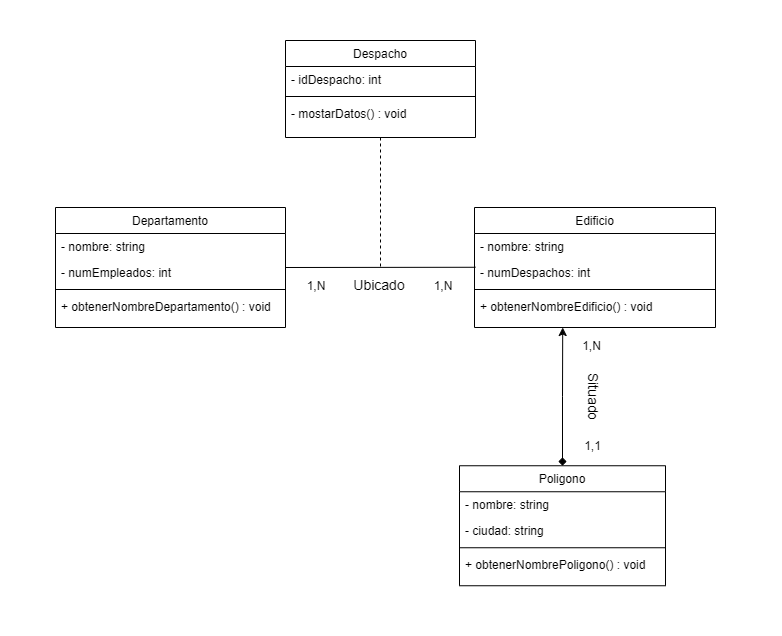

The diagram above was exported from draw.io. Its source (the exported page's mxGraphModel, read from the mxfile embedded in the PNG):
<mxGraphModel dx="1040" dy="759" grid="1" gridSize="10" guides="1" tooltips="1" connect="1" arrows="1" fold="1" page="1" pageScale="1" pageWidth="827" pageHeight="1169" math="0" shadow="0">
  <root>
    <mxCell id="WIyWlLk6GJQsqaUBKTNV-0" />
    <mxCell id="WIyWlLk6GJQsqaUBKTNV-1" parent="WIyWlLk6GJQsqaUBKTNV-0" />
    <mxCell id="zkfFHV4jXpPFQw0GAbJ--0" value="Departamento" style="swimlane;fontStyle=0;align=center;verticalAlign=top;childLayout=stackLayout;horizontal=1;startSize=26;horizontalStack=0;resizeParent=1;resizeLast=0;collapsible=1;marginBottom=0;rounded=0;shadow=0;strokeWidth=1;" parent="WIyWlLk6GJQsqaUBKTNV-1" vertex="1">
      <mxGeometry x="60" y="270" width="230" height="120" as="geometry">
        <mxRectangle x="230" y="140" width="160" height="26" as="alternateBounds" />
      </mxGeometry>
    </mxCell>
    <mxCell id="zkfFHV4jXpPFQw0GAbJ--1" value="- nombre: string" style="text;align=left;verticalAlign=top;spacingLeft=4;spacingRight=4;overflow=hidden;rotatable=0;points=[[0,0.5],[1,0.5]];portConstraint=eastwest;" parent="zkfFHV4jXpPFQw0GAbJ--0" vertex="1">
      <mxGeometry y="26" width="230" height="26" as="geometry" />
    </mxCell>
    <mxCell id="zkfFHV4jXpPFQw0GAbJ--2" value="- numEmpleados: int" style="text;align=left;verticalAlign=top;spacingLeft=4;spacingRight=4;overflow=hidden;rotatable=0;points=[[0,0.5],[1,0.5]];portConstraint=eastwest;rounded=0;shadow=0;html=0;" parent="zkfFHV4jXpPFQw0GAbJ--0" vertex="1">
      <mxGeometry y="52" width="230" height="26" as="geometry" />
    </mxCell>
    <mxCell id="zkfFHV4jXpPFQw0GAbJ--4" value="" style="line;html=1;strokeWidth=1;align=left;verticalAlign=middle;spacingTop=-1;spacingLeft=3;spacingRight=3;rotatable=0;labelPosition=right;points=[];portConstraint=eastwest;" parent="zkfFHV4jXpPFQw0GAbJ--0" vertex="1">
      <mxGeometry y="78" width="230" height="8" as="geometry" />
    </mxCell>
    <mxCell id="KfhXWkNWOOYhWnlrxLS1-64" value="+ obtenerNombreDepartamento() : void" style="text;align=left;verticalAlign=top;spacingLeft=4;spacingRight=4;overflow=hidden;rotatable=0;points=[[0,0.5],[1,0.5]];portConstraint=eastwest;" parent="zkfFHV4jXpPFQw0GAbJ--0" vertex="1">
      <mxGeometry y="86" width="230" height="34" as="geometry" />
    </mxCell>
    <mxCell id="zkfFHV4jXpPFQw0GAbJ--13" value="Poligono" style="swimlane;fontStyle=0;align=center;verticalAlign=top;childLayout=stackLayout;horizontal=1;startSize=26;horizontalStack=0;resizeParent=1;resizeLast=0;collapsible=1;marginBottom=0;rounded=0;shadow=0;strokeWidth=1;" parent="WIyWlLk6GJQsqaUBKTNV-1" vertex="1">
      <mxGeometry x="464" y="528.25" width="206" height="120" as="geometry">
        <mxRectangle x="340" y="380" width="170" height="26" as="alternateBounds" />
      </mxGeometry>
    </mxCell>
    <mxCell id="zkfFHV4jXpPFQw0GAbJ--14" value="- nombre: string" style="text;align=left;verticalAlign=top;spacingLeft=4;spacingRight=4;overflow=hidden;rotatable=0;points=[[0,0.5],[1,0.5]];portConstraint=eastwest;" parent="zkfFHV4jXpPFQw0GAbJ--13" vertex="1">
      <mxGeometry y="26" width="206" height="26" as="geometry" />
    </mxCell>
    <mxCell id="KfhXWkNWOOYhWnlrxLS1-14" value="- ciudad: string" style="text;align=left;verticalAlign=top;spacingLeft=4;spacingRight=4;overflow=hidden;rotatable=0;points=[[0,0.5],[1,0.5]];portConstraint=eastwest;" parent="zkfFHV4jXpPFQw0GAbJ--13" vertex="1">
      <mxGeometry y="52" width="206" height="26" as="geometry" />
    </mxCell>
    <mxCell id="zkfFHV4jXpPFQw0GAbJ--15" value="" style="line;html=1;strokeWidth=1;align=left;verticalAlign=middle;spacingTop=-1;spacingLeft=3;spacingRight=3;rotatable=0;labelPosition=right;points=[];portConstraint=eastwest;" parent="zkfFHV4jXpPFQw0GAbJ--13" vertex="1">
      <mxGeometry y="78" width="206" height="8" as="geometry" />
    </mxCell>
    <mxCell id="KfhXWkNWOOYhWnlrxLS1-73" value="+ obtenerNombrePoligono() : void" style="text;align=left;verticalAlign=top;spacingLeft=4;spacingRight=4;overflow=hidden;rotatable=0;points=[[0,0.5],[1,0.5]];portConstraint=eastwest;" parent="zkfFHV4jXpPFQw0GAbJ--13" vertex="1">
      <mxGeometry y="86" width="206" height="34" as="geometry" />
    </mxCell>
    <mxCell id="KfhXWkNWOOYhWnlrxLS1-5" value="Edificio" style="swimlane;fontStyle=0;align=center;verticalAlign=top;childLayout=stackLayout;horizontal=1;startSize=26;horizontalStack=0;resizeParent=1;resizeLast=0;collapsible=1;marginBottom=0;rounded=0;shadow=0;strokeWidth=1;" parent="WIyWlLk6GJQsqaUBKTNV-1" vertex="1">
      <mxGeometry x="479" y="270" width="241" height="120" as="geometry">
        <mxRectangle x="230" y="140" width="160" height="26" as="alternateBounds" />
      </mxGeometry>
    </mxCell>
    <mxCell id="KfhXWkNWOOYhWnlrxLS1-6" value="- nombre: string" style="text;align=left;verticalAlign=top;spacingLeft=4;spacingRight=4;overflow=hidden;rotatable=0;points=[[0,0.5],[1,0.5]];portConstraint=eastwest;" parent="KfhXWkNWOOYhWnlrxLS1-5" vertex="1">
      <mxGeometry y="26" width="241" height="26" as="geometry" />
    </mxCell>
    <mxCell id="KfhXWkNWOOYhWnlrxLS1-13" value="- numDespachos: int" style="text;align=left;verticalAlign=top;spacingLeft=4;spacingRight=4;overflow=hidden;rotatable=0;points=[[0,0.5],[1,0.5]];portConstraint=eastwest;" parent="KfhXWkNWOOYhWnlrxLS1-5" vertex="1">
      <mxGeometry y="52" width="241" height="26" as="geometry" />
    </mxCell>
    <mxCell id="KfhXWkNWOOYhWnlrxLS1-11" value="" style="line;html=1;strokeWidth=1;align=left;verticalAlign=middle;spacingTop=-1;spacingLeft=3;spacingRight=3;rotatable=0;labelPosition=right;points=[];portConstraint=eastwest;" parent="KfhXWkNWOOYhWnlrxLS1-5" vertex="1">
      <mxGeometry y="78" width="241" height="8" as="geometry" />
    </mxCell>
    <mxCell id="KfhXWkNWOOYhWnlrxLS1-71" value="+ obtenerNombreEdificio() : void" style="text;align=left;verticalAlign=top;spacingLeft=4;spacingRight=4;overflow=hidden;rotatable=0;points=[[0,0.5],[1,0.5]];portConstraint=eastwest;" parent="KfhXWkNWOOYhWnlrxLS1-5" vertex="1">
      <mxGeometry y="86" width="241" height="34" as="geometry" />
    </mxCell>
    <mxCell id="KfhXWkNWOOYhWnlrxLS1-23" style="rounded=0;orthogonalLoop=1;jettySize=auto;html=1;endArrow=none;endFill=0;startArrow=none;startFill=0;entryX=0.004;entryY=0.299;entryDx=0;entryDy=0;entryPerimeter=0;" parent="WIyWlLk6GJQsqaUBKTNV-1" target="KfhXWkNWOOYhWnlrxLS1-13" edge="1">
      <mxGeometry relative="1" as="geometry">
        <mxPoint x="290" y="330" as="sourcePoint" />
        <mxPoint x="620" y="330" as="targetPoint" />
      </mxGeometry>
    </mxCell>
    <mxCell id="KfhXWkNWOOYhWnlrxLS1-60" style="edgeStyle=orthogonalEdgeStyle;rounded=0;orthogonalLoop=1;jettySize=auto;html=1;dashed=1;endArrow=none;endFill=0;" parent="WIyWlLk6GJQsqaUBKTNV-1" source="KfhXWkNWOOYhWnlrxLS1-40" edge="1">
      <mxGeometry relative="1" as="geometry">
        <mxPoint x="385" y="330" as="targetPoint" />
      </mxGeometry>
    </mxCell>
    <mxCell id="KfhXWkNWOOYhWnlrxLS1-40" value="Despacho" style="swimlane;fontStyle=0;align=center;verticalAlign=top;childLayout=stackLayout;horizontal=1;startSize=26;horizontalStack=0;resizeParent=1;resizeLast=0;collapsible=1;marginBottom=0;rounded=0;shadow=0;strokeWidth=1;" parent="WIyWlLk6GJQsqaUBKTNV-1" vertex="1">
      <mxGeometry x="290" y="103" width="190" height="97" as="geometry">
        <mxRectangle x="340" y="380" width="170" height="26" as="alternateBounds" />
      </mxGeometry>
    </mxCell>
    <mxCell id="KfhXWkNWOOYhWnlrxLS1-41" value="- idDespacho: int" style="text;align=left;verticalAlign=top;spacingLeft=4;spacingRight=4;overflow=hidden;rotatable=0;points=[[0,0.5],[1,0.5]];portConstraint=eastwest;" parent="KfhXWkNWOOYhWnlrxLS1-40" vertex="1">
      <mxGeometry y="26" width="190" height="26" as="geometry" />
    </mxCell>
    <mxCell id="KfhXWkNWOOYhWnlrxLS1-45" value="" style="line;html=1;strokeWidth=1;align=left;verticalAlign=middle;spacingTop=-1;spacingLeft=3;spacingRight=3;rotatable=0;labelPosition=right;points=[];portConstraint=eastwest;" parent="KfhXWkNWOOYhWnlrxLS1-40" vertex="1">
      <mxGeometry y="52" width="190" height="8" as="geometry" />
    </mxCell>
    <mxCell id="KfhXWkNWOOYhWnlrxLS1-42" value="- mostarDatos() : void" style="text;align=left;verticalAlign=top;spacingLeft=4;spacingRight=4;overflow=hidden;rotatable=0;points=[[0,0.5],[1,0.5]];portConstraint=eastwest;" parent="KfhXWkNWOOYhWnlrxLS1-40" vertex="1">
      <mxGeometry y="60" width="190" height="26" as="geometry" />
    </mxCell>
    <mxCell id="KfhXWkNWOOYhWnlrxLS1-50" value="1,N" style="text;strokeColor=none;align=center;fillColor=none;html=1;verticalAlign=middle;whiteSpace=wrap;rounded=0;" parent="WIyWlLk6GJQsqaUBKTNV-1" vertex="1">
      <mxGeometry x="291" y="334" width="60" height="30" as="geometry" />
    </mxCell>
    <mxCell id="KfhXWkNWOOYhWnlrxLS1-51" value="1,N" style="text;strokeColor=none;align=center;fillColor=none;html=1;verticalAlign=middle;whiteSpace=wrap;rounded=0;" parent="WIyWlLk6GJQsqaUBKTNV-1" vertex="1">
      <mxGeometry x="418" y="334" width="60" height="30" as="geometry" />
    </mxCell>
    <mxCell id="KfhXWkNWOOYhWnlrxLS1-52" value="&lt;span style=&quot;font-size: 14px;&quot;&gt;Ubicado&lt;/span&gt;" style="text;strokeColor=none;align=center;fillColor=none;html=1;verticalAlign=middle;whiteSpace=wrap;rounded=0;rotation=0;" parent="WIyWlLk6GJQsqaUBKTNV-1" vertex="1">
      <mxGeometry x="364" y="333" width="40" height="30" as="geometry" />
    </mxCell>
    <mxCell id="KfhXWkNWOOYhWnlrxLS1-54" value="&lt;font style=&quot;font-size: 14px;&quot;&gt;Situado&lt;/font&gt;" style="text;strokeColor=none;align=center;fillColor=none;html=1;verticalAlign=middle;whiteSpace=wrap;rounded=0;rotation=90;" parent="WIyWlLk6GJQsqaUBKTNV-1" vertex="1">
      <mxGeometry x="566" y="444" width="63.5" height="30" as="geometry" />
    </mxCell>
    <mxCell id="KfhXWkNWOOYhWnlrxLS1-55" value="1,N" style="text;strokeColor=none;align=center;fillColor=none;html=1;verticalAlign=middle;whiteSpace=wrap;rounded=0;" parent="WIyWlLk6GJQsqaUBKTNV-1" vertex="1">
      <mxGeometry x="582" y="394" width="28.5" height="30" as="geometry" />
    </mxCell>
    <mxCell id="KfhXWkNWOOYhWnlrxLS1-56" value="1,1" style="text;strokeColor=none;align=center;fillColor=none;html=1;verticalAlign=middle;whiteSpace=wrap;rounded=0;" parent="WIyWlLk6GJQsqaUBKTNV-1" vertex="1">
      <mxGeometry x="583.75" y="494" width="26.75" height="30" as="geometry" />
    </mxCell>
    <mxCell id="KfhXWkNWOOYhWnlrxLS1-75" style="edgeStyle=orthogonalEdgeStyle;rounded=0;orthogonalLoop=1;jettySize=auto;html=1;entryX=0.366;entryY=1;entryDx=0;entryDy=0;entryPerimeter=0;startArrow=diamond;startFill=1;" parent="WIyWlLk6GJQsqaUBKTNV-1" source="zkfFHV4jXpPFQw0GAbJ--13" target="KfhXWkNWOOYhWnlrxLS1-71" edge="1">
      <mxGeometry relative="1" as="geometry" />
    </mxCell>
  </root>
</mxGraphModel>